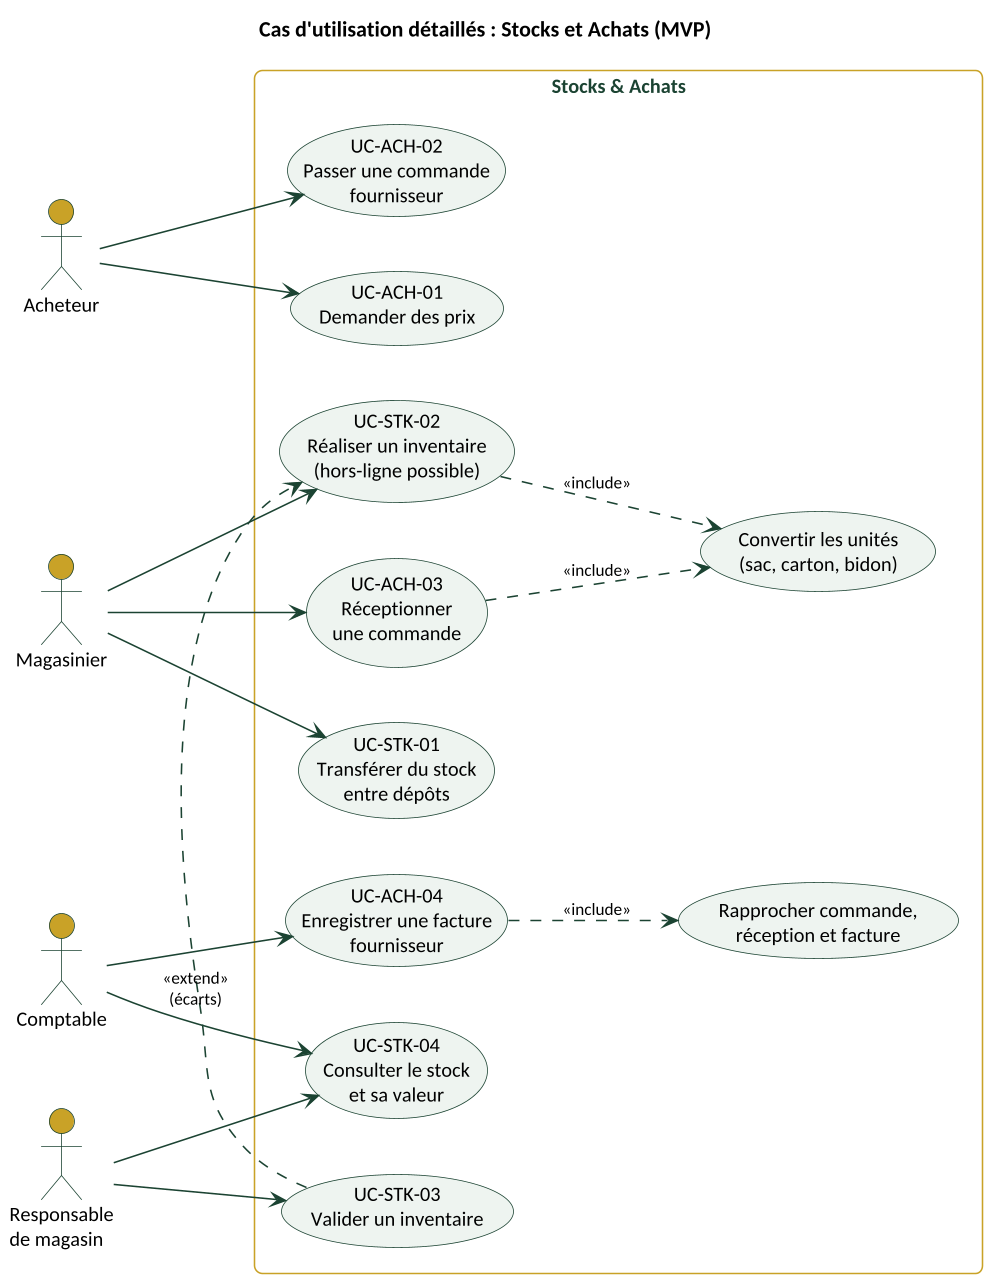

The diagram above was rendered by PlantUML. Its source (embedded in the PNG):
@startuml
skinparamlocked dpi 150
!include style.iuml
left to right direction
title Cas d'utilisation détaillés : Stocks et Achats (MVP)

actor "Acheteur" as ACH
actor "Magasinier" as MAG
actor "Comptable" as CPT
actor "Responsable\nde magasin" as RES

rectangle "Stocks & Achats" {
  usecase "UC-ACH-01\nDemander des prix" as DP
  usecase "UC-ACH-02\nPasser une commande\nfournisseur" as BC
  usecase "UC-ACH-03\nRéceptionner\nune commande" as REC
  usecase "UC-ACH-04\nEnregistrer une facture\nfournisseur" as FF
  usecase "Rapprocher commande,\nréception et facture" as RAP
  usecase "UC-STK-01\nTransférer du stock\nentre dépôts" as TR
  usecase "UC-STK-02\nRéaliser un inventaire\n(hors-ligne possible)" as INV
  usecase "UC-STK-03\nValider un inventaire" as VINV
  usecase "UC-STK-04\nConsulter le stock\net sa valeur" as CS
  usecase "Convertir les unités\n(sac, carton, bidon)" as UN
}

ACH --> DP
ACH --> BC
MAG --> REC
MAG --> TR
MAG --> INV
RES --> VINV
CPT --> FF
CPT --> CS
RES --> CS
FF ..> RAP : <<include>>
REC ..> UN : <<include>>
INV ..> UN : <<include>>
VINV .> INV : <<extend>>\n(écarts)
@enduml